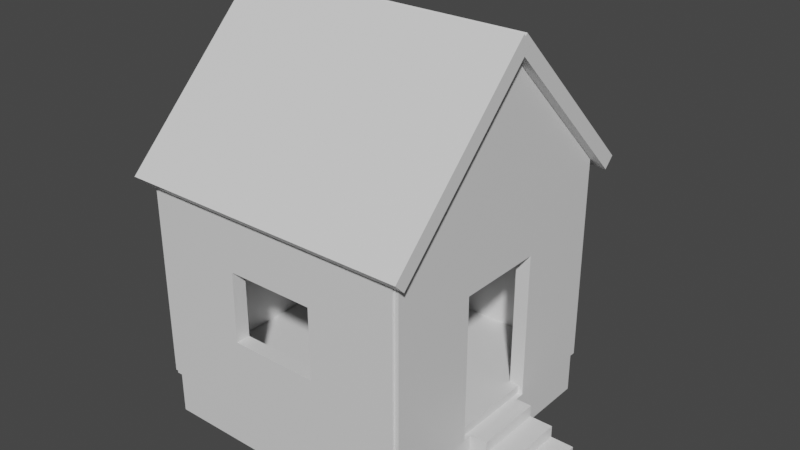 # Source: houseBasic.blend  (saved by Blender 2.91.10; exported with 4.5.12 LTS)
import bpy
from mathutils import Matrix  # noqa: F401  (used for matrix-valued properties, if any)

bpy.ops.wm.read_factory_settings(use_empty=True)
scene = bpy.context.scene
scene.name = 'Scene'

# ---- collections
col_collection = bpy.data.collections.new('Collection'); scene.collection.children.link(col_collection)

# ---- materials (node trees are filled in below, after node groups)
mat_material = bpy.data.materials.new('Material')
mat_material.alpha_threshold = 0.0
mat_material.use_transparent_shadow = False
mat_material.line_color = (0.0, 0.0, 0.0, 1.0)

# ---- material node trees
mat_material.use_nodes = True; mat_material.node_tree.nodes.clear()
_N = mat_material.node_tree.nodes; _L = mat_material.node_tree.links
n0 = _N.new('ShaderNodeOutputMaterial'); n0.name = 'Material Output'; n0.location = (300, 300)
n1 = _N.new('ShaderNodeBsdfPrincipled'); n1.name = 'Principled BSDF'; n1.location = (10, 300)
n1.distribution = 'GGX'
n1.subsurface_method = 'BURLEY'
n1.inputs[2].default_value = 0.4
n1.inputs[3].default_value = 1.45
n1.inputs[27].default_value = (0.0, 0.0, 0.0, 1.0)
n1.inputs[28].default_value = 1.0
_L.new(n1.outputs[0], n0.inputs[0])
n0.is_active_output = True

# ---- world
world_world = bpy.data.worlds.new('World'); scene.world = world_world
world_world.use_nodes = True; world_world.node_tree.nodes.clear()
_N = world_world.node_tree.nodes; _L = world_world.node_tree.links
n0 = _N.new('ShaderNodeOutputWorld'); n0.name = 'World Output'; n0.location = (300, 300)
n1 = _N.new('ShaderNodeBackground'); n1.name = 'Background'; n1.location = (10, 300)
n1.inputs[0].default_value = (0.05088, 0.05088, 0.05088, 1.0)
_L.new(n1.outputs[0], n0.inputs[0])
n0.is_active_output = True
world_world.color = (0.05088, 0.05088, 0.05088)
world_world.use_sun_shadow = False
world_world.sun_shadow_jitter_overblur = 0.0

# ---- meshes
me_cube = bpy.data.meshes.new('Cube')
me_cube.from_pydata([(5.0, 5.0, 1.0), (5.0, 5.0, -1.0), (5.0, -5.0, 1.0), (5.0, -5.0, -1.0), (-5.0, 5.0, 1.0), (-5.0, 5.0, -1.0), (-5.0, -5.0, 1.0), (-5.0, -5.0, -1.0)], [], [(0, 4, 6, 2), (3, 2, 6, 7), (7, 6, 4, 5), (5, 1, 3, 7), (1, 0, 2, 3), (5, 4, 0, 1)])
_uv = me_cube.uv_layers.new(name='UVMap')
_uv.uv.foreach_set('vector', [0.625, 0.5, 0.875, 0.5, 0.875, 0.75, 0.625, 0.75, 0.375, 0.75, 0.625, 0.75, 0.625, 1.0, 0.375, 1.0, 0.375, 0.0, 0.625, 0.0, 0.625, 0.25, 0.375, 0.25, 0.125, 0.5, 0.375, 0.5, 0.375, 0.75, 0.125, 0.75, 0.375, 0.5, 0.625, 0.5, 0.625, 0.75, 0.375, 0.75, 0.375, 0.25, 0.625, 0.25, 0.625, 0.5, 0.375, 0.5])
me_cube.materials.append(mat_material)
me_cube.use_remesh_preserve_volume = False
me_cube.use_remesh_preserve_attributes = False
me_cube.use_mirror_vertex_groups = False
me_cube.update()
me_cube_001 = bpy.data.meshes.new('Cube.001')
me_cube_001.from_pydata([(5.0, -4.615, 8.157), (5.0, -4.615, 0.206), (5.0, -5.15, 8.157), (5.0, -5.15, 0.206), (-5.0, -4.615, 8.157), (-5.0, -4.615, 0.206), (-5.0, -5.15, 8.157), (-5.0, -5.15, 0.206), (1.667, -4.615, 0.206), (-1.667, -4.615, 0.206), (1.667, -5.15, 8.157), (-1.667, -5.15, 8.157), (-1.667, -5.15, 0.206), (1.667, -5.15, 0.206), (-1.667, -4.615, 8.157), (1.667, -4.615, 8.157), (5.0, -4.615, 5.507), (5.0, -4.615, 2.856), (-5.0, -5.15, 2.856), (-5.0, -5.15, 5.507), (5.0, -5.15, 5.507), (5.0, -5.15, 2.856), (-5.0, -4.615, 5.507), (-5.0, -4.615, 2.856), (-1.667, -4.615, 5.507), (-1.667, -4.615, 2.856), (1.667, -4.615, 5.507), (1.667, -4.615, 2.856), (1.667, -5.15, 5.507), (1.667, -5.15, 2.856), (-1.667, -5.15, 5.507), (-1.667, -5.15, 2.856)], [], [(14, 4, 6, 11), (30, 11, 6, 19), (19, 6, 4, 22), (8, 1, 3, 13), (16, 0, 2, 20), (26, 15, 0, 16), (22, 4, 14, 24), (24, 14, 15, 26), (5, 9, 12, 7), (9, 8, 13, 12), (20, 2, 10, 28), (28, 10, 11, 30), (0, 15, 10, 2), (15, 14, 11, 10), (13, 29, 31, 12), (29, 27, 25, 31), (3, 21, 29, 13), (21, 20, 28, 29), (9, 25, 27, 8), (25, 24, 30, 31), (5, 23, 25, 9), (23, 22, 24, 25), (8, 27, 17, 1), (27, 26, 16, 17), (1, 17, 21, 3), (17, 16, 20, 21), (7, 18, 23, 5), (18, 19, 22, 23), (12, 31, 18, 7), (31, 30, 19, 18), (27, 29, 28, 26), (28, 30, 24, 26)])
_uv = me_cube_001.uv_layers.new(name='UVMap')
_uv.uv.foreach_set('vector', [0.7917, 0.5, 0.875, 0.5, 0.875, 0.75, 0.7917, 0.75, 0.5417, 0.9167, 0.625, 0.9167, 0.625, 1.0, 0.5417, 1.0, 0.5417, 0.0, 0.625, 0.0, 0.625, 0.25, 0.5417, 0.25, 0.2917, 0.5, 0.375, 0.5, 0.375, 0.75, 0.2917, 0.75, 0.5417, 0.5, 0.625, 0.5, 0.625, 0.75, 0.5417, 0.75, 0.5417, 0.4167, 0.625, 0.4167, 0.625, 0.5, 0.5417, 0.5, 0.5417, 0.25, 0.625, 0.25, 0.625, 0.3333, 0.5417, 0.3333, 0.5417, 0.3333, 0.625, 0.3333, 0.625, 0.4167, 0.5417, 0.4167, 0.125, 0.5, 0.2083, 0.5, 0.2083, 0.75, 0.125, 0.75, 0.2083, 0.5, 0.2917, 0.5, 0.2917, 0.75, 0.2083, 0.75, 0.5417, 0.75, 0.625, 0.75, 0.625, 0.8333, 0.5417, 0.8333, 0.5417, 0.8333, 0.625, 0.8333, 0.625, 0.9167, 0.5417, 0.9167, 0.625, 0.5, 0.7083, 0.5, 0.7083, 0.75, 0.625, 0.75, 0.7083, 0.5, 0.7917, 0.5, 0.7917, 0.75, 0.7083, 0.75, 0.375, 0.8333, 0.4583, 0.8333, 0.4583, 0.9167, 0.375, 0.9167, 0.4583, 0.8333, 0.4583, 0.4167, 0.4583, 0.3333, 0.4583, 0.9167, 0.375, 0.75, 0.4583, 0.75, 0.4583, 0.8333, 0.375, 0.8333, 0.4583, 0.75, 0.5417, 0.75, 0.5417, 0.8333, 0.4583, 0.8333, 0.375, 0.3333, 0.4583, 0.3333, 0.4583, 0.4167, 0.375, 0.4167, 0.4583, 0.3333, 0.5417, 0.3333, 0.5417, 0.9167, 0.4583, 0.9167, 0.375, 0.25, 0.4583, 0.25, 0.4583, 0.3333, 0.375, 0.3333, 0.4583, 0.25, 0.5417, 0.25, 0.5417, 0.3333, 0.4583, 0.3333, 0.375, 0.4167, 0.4583, 0.4167, 0.4583, 0.5, 0.375, 0.5, 0.4583, 0.4167, 0.5417, 0.4167, 0.5417, 0.5, 0.4583, 0.5, 0.375, 0.5, 0.4583, 0.5, 0.4583, 0.75, 0.375, 0.75, 0.4583, 0.5, 0.5417, 0.5, 0.5417, 0.75, 0.4583, 0.75, 0.375, 0.0, 0.4583, 0.0, 0.4583, 0.25, 0.375, 0.25, 0.4583, 0.0, 0.5417, 0.0, 0.5417, 0.25, 0.4583, 0.25, 0.375, 0.9167, 0.4583, 0.9167, 0.4583, 1.0, 0.375, 1.0, 0.4583, 0.9167, 0.5417, 0.9167, 0.5417, 1.0, 0.4583, 1.0, 0.4583, 0.4167, 0.4583, 0.8333, 0.5417, 0.8333, 0.5417, 0.4167, 0.5417, 0.8333, 0.5417, 0.9167, 0.5417, 0.3333, 0.5417, 0.4167])
me_cube_001.materials.append(mat_material)
me_cube_001.use_remesh_preserve_volume = False
me_cube_001.use_remesh_preserve_attributes = False
me_cube_001.use_mirror_vertex_groups = False
me_cube_001.update()
me_cube_002 = bpy.data.meshes.new('Cube.002')
me_cube_002.from_pydata([(5.0, -4.615, 8.157), (5.0, -4.615, 0.206), (5.0, -5.15, 8.157), (5.0, -5.15, 0.206), (-5.0, -4.615, 8.157), (-5.0, -4.615, 0.206), (-5.0, -5.15, 8.157), (-5.0, -5.15, 0.206)], [], [(0, 4, 6, 2), (3, 2, 6, 7), (7, 6, 4, 5), (5, 1, 3, 7), (1, 0, 2, 3), (5, 4, 0, 1)])
_uv = me_cube_002.uv_layers.new(name='UVMap')
_uv.uv.foreach_set('vector', [0.625, 0.5, 0.875, 0.5, 0.875, 0.75, 0.625, 0.75, 0.375, 0.75, 0.625, 0.75, 0.625, 1.0, 0.375, 1.0, 0.375, 0.0, 0.625, 0.0, 0.625, 0.25, 0.375, 0.25, 0.125, 0.5, 0.375, 0.5, 0.375, 0.75, 0.125, 0.75, 0.375, 0.5, 0.625, 0.5, 0.625, 0.75, 0.375, 0.75, 0.375, 0.25, 0.625, 0.25, 0.625, 0.5, 0.375, 0.5])
me_cube_002.materials.append(mat_material)
me_cube_002.use_remesh_preserve_volume = False
me_cube_002.use_remesh_preserve_attributes = False
me_cube_002.use_mirror_vertex_groups = False
me_cube_002.update()
me_cube_003 = bpy.data.meshes.new('Cube.003')
me_cube_003.from_pydata([(-5.195, 0.1173, 8.157), (-5.195, 0.1173, 0.206), (-4.661, 0.1173, 8.157), (-4.661, 0.1173, 0.206), (-5.195, -9.883, 8.157), (-5.195, -9.883, 0.206), (-4.661, -9.883, 8.157), (-4.661, -9.883, 0.206), (-5.195, -4.883, 0.206), (-4.661, -4.883, 13.17), (-4.661, -4.883, 0.206), (-5.195, -4.883, 13.17)], [], [(11, 4, 6, 9), (10, 9, 6, 7), (7, 6, 4, 5), (8, 1, 3, 10), (1, 0, 2, 3), (8, 11, 0, 1), (5, 4, 11, 8), (5, 8, 10, 7), (3, 2, 9, 10), (0, 11, 9, 2)])
_uv = me_cube_003.uv_layers.new(name='UVMap')
_uv.uv.foreach_set('vector', [0.75, 0.5, 0.875, 0.5, 0.875, 0.75, 0.75, 0.75, 0.375, 0.875, 0.625, 0.875, 0.625, 1.0, 0.375, 1.0, 0.375, 0.0, 0.625, 0.0, 0.625, 0.25, 0.375, 0.25, 0.25, 0.5, 0.375, 0.5, 0.375, 0.75, 0.25, 0.75, 0.375, 0.5, 0.625, 0.5, 0.625, 0.75, 0.375, 0.75, 0.375, 0.375, 0.625, 0.375, 0.625, 0.5, 0.375, 0.5, 0.375, 0.25, 0.625, 0.25, 0.625, 0.375, 0.375, 0.375, 0.125, 0.5, 0.25, 0.5, 0.25, 0.75, 0.125, 0.75, 0.375, 0.75, 0.625, 0.75, 0.625, 0.875, 0.375, 0.875, 0.625, 0.5, 0.75, 0.5, 0.75, 0.75, 0.625, 0.75])
me_cube_003.materials.append(mat_material)
me_cube_003.use_remesh_preserve_volume = False
me_cube_003.use_remesh_preserve_attributes = False
me_cube_003.use_mirror_vertex_groups = False
me_cube_003.update()
me_cube_004 = bpy.data.meshes.new('Cube.004')
me_cube_004.from_pydata([(-5.195, 0.1173, 8.157), (-5.195, 0.1173, 0.206), (-4.661, 0.1173, 8.157), (-4.661, 0.1173, 0.206), (-5.195, -9.883, 8.157), (-5.195, -9.883, 0.206), (-4.661, -9.883, 8.157), (-4.661, -9.883, 0.206), (-5.195, -3.216, 0.206), (-5.195, -6.549, 0.206), (-4.661, -6.549, 0.206), (-4.661, -3.216, 0.206), (-5.195, 0.1173, 4.182), (-4.661, -9.883, 5.663), (-4.661, 0.1173, 5.663), (-5.195, -9.883, 5.663), (-5.195, -6.549, 5.663), (-5.195, -3.216, 5.663), (-4.661, -3.216, 5.663), (-4.661, -6.549, 5.663), (-4.661, -4.883, 13.25), (-5.195, -4.883, 13.25), (-4.661, -4.883, 5.663), (-5.195, -4.883, 5.663)], [], [(14, 2, 20, 22, 18), (13, 6, 4, 15), (8, 1, 3, 11), (12, 0, 2, 14), (15, 4, 21, 23, 16), (5, 9, 10, 7), (9, 8, 11, 10), (0, 12, 17, 23, 21), (4, 6, 20, 21), (22, 19, 16, 23), (3, 14, 18, 11), (16, 19, 10, 9), (5, 15, 16, 9), (8, 17, 12, 1), (1, 12, 14, 3), (7, 13, 15, 5), (10, 19, 13, 7), (18, 17, 8, 11), (18, 22, 23, 17), (0, 21, 20, 2), (6, 13, 19, 22, 20)])
_uv = me_cube_004.uv_layers.new(name='UVMap')
_uv.uv.foreach_set('vector', [0.5, 0.75, 0.625, 0.75, 0.625, 0.875, 0.5, 0.875, 0.5, 0.8333, 0.5, 0.0, 0.625, 0.0, 0.625, 0.25, 0.5, 0.25, 0.2917, 0.5, 0.375, 0.5, 0.375, 0.75, 0.2917, 0.75, 0.5, 0.5, 0.625, 0.5, 0.625, 0.75, 0.5, 0.75, 0.5, 0.25, 0.625, 0.25, 0.625, 0.375, 0.5, 0.375, 0.5, 0.3333, 0.125, 0.5, 0.2083, 0.5, 0.2083, 0.75, 0.125, 0.75, 0.2083, 0.5, 0.2917, 0.5, 0.2917, 0.75, 0.2083, 0.75, 0.625, 0.5, 0.5, 0.5, 0.5, 0.4167, 0.5, 0.375, 0.625, 0.375, 0.875, 0.5, 0.875, 0.75, 0.75, 0.75, 0.75, 0.5, 0.5, 0.875, 0.5, 0.9167, 0.5, 0.3333, 0.5, 0.375, 0.375, 0.75, 0.5, 0.75, 0.5, 0.8333, 0.375, 0.8333, 0.5, 0.3333, 0.5, 0.9167, 0.375, 0.9167, 0.2083, 0.5, 0.375, 0.25, 0.5, 0.25, 0.5, 0.3333, 0.375, 0.3333, 0.375, 0.4167, 0.5, 0.4167, 0.5, 0.5, 0.375, 0.5, 0.375, 0.5, 0.5, 0.5, 0.5, 0.75, 0.375, 0.75, 0.375, 0.0, 0.5, 0.0, 0.5, 0.25, 0.375, 0.25, 0.375, 0.9167, 0.5, 0.9167, 0.5, 1.0, 0.375, 1.0, 0.0, 0.0, 0.0, 0.0, 0.0, 0.0, 0.0, 0.0, 0.5, 0.8333, 0.5, 0.875, 0.5, 0.375, 0.5, 0.4167, 0.625, 0.5, 0.75, 0.5, 0.75, 0.75, 0.625, 0.75, 0.625, 1.0, 0.5, 1.0, 0.5, 0.9167, 0.5, 0.875, 0.625, 0.875])
me_cube_004.materials.append(mat_material)
me_cube_004.use_remesh_preserve_volume = False
me_cube_004.use_remesh_preserve_attributes = False
me_cube_004.use_mirror_vertex_groups = False
me_cube_004.update()
me_cube_005 = bpy.data.meshes.new('Cube.005')
me_cube_005.from_pydata([(1.305, 1.305, -0.6656), (1.305, -1.305, -0.6656), (-1.305, 1.305, 0.6656), (-1.305, 1.305, -0.6656), (-1.305, -1.305, 0.6656), (-1.305, -1.305, -0.6656), (0.435, 1.305, -0.6656), (-0.435, 1.305, -0.6656), (-0.435, -1.305, 0.6656), (-0.435, -1.305, -0.6656), (0.435, -1.305, -0.6656), (-0.435, 1.305, 0.6656), (1.305, 1.305, -0.2219), (-1.305, -1.305, -0.2219), (-1.305, -1.305, 0.2219), (1.305, -1.305, -0.2219), (-1.305, 1.305, 0.2219), (-1.305, 1.305, -0.2219), (-0.435, 1.305, 0.2219), (-0.435, 1.305, -0.2219), (0.435, 1.305, 0.2219), (0.435, 1.305, -0.2219), (0.435, -1.305, 0.2219), (0.435, -1.305, -0.2219), (-0.435, -1.305, 0.2219), (-0.435, -1.305, -0.2219)], [], [(11, 2, 4, 8), (14, 4, 2, 16), (6, 0, 1, 10), (24, 22, 20, 18), (3, 7, 9, 5), (7, 6, 10, 9), (20, 22, 23, 21), (23, 15, 12, 21), (16, 2, 11, 18, 19, 7, 3, 17), (1, 15, 23, 10), (7, 19, 18, 20, 21, 6), (6, 21, 12, 0), (24, 8, 4, 14, 13, 5, 9, 25), (0, 12, 15, 1), (24, 18, 11, 8), (5, 13, 17, 3), (13, 14, 16, 17), (10, 23, 22, 24, 25, 9)])
_uv = me_cube_005.uv_layers.new(name='UVMap')
_uv.uv.foreach_set('vector', [0.7917, 0.5, 0.875, 0.5, 0.875, 0.75, 0.7917, 0.75, 0.5417, 0.0, 0.625, 0.0, 0.625, 0.25, 0.5417, 0.25, 0.2917, 0.5, 0.375, 0.5, 0.375, 0.75, 0.2917, 0.75, 0.5417, 0.9167, 0.5417, 0.8333, 0.5417, 0.4167, 0.5417, 0.3333, 0.125, 0.5, 0.2083, 0.5, 0.2083, 0.75, 0.125, 0.75, 0.2083, 0.5, 0.2917, 0.5, 0.2917, 0.75, 0.2083, 0.75, 0.5417, 0.4167, 0.5417, 0.8333, 0.4583, 0.8333, 0.4583, 0.4167, 0.4583, 0.8333, 0.4583, 0.75, 0.4583, 0.5, 0.4583, 0.4167, 0.5417, 0.25, 0.625, 0.25, 0.625, 0.3333, 0.5417, 0.3333, 0.4583, 0.3333, 0.375, 0.3333, 0.375, 0.25, 0.4583, 0.25, 0.375, 0.75, 0.4583, 0.75, 0.4583, 0.8333, 0.375, 0.8333, 0.375, 0.3333, 0.4583, 0.3333, 0.5417, 0.3333, 0.5417, 0.4167, 0.4583, 0.4167, 0.375, 0.4167, 0.375, 0.4167, 0.4583, 0.4167, 0.4583, 0.5, 0.375, 0.5, 0.5417, 0.9167, 0.625, 0.9167, 0.625, 1.0, 0.5417, 1.0, 0.4583, 1.0, 0.375, 1.0, 0.375, 0.9167, 0.4583, 0.9167, 0.375, 0.5, 0.4583, 0.5, 0.4583, 0.75, 0.375, 0.75, 0.5417, 0.9167, 0.5417, 0.3333, 0.7917, 0.5, 0.625, 0.9167, 0.375, 0.0, 0.4583, 0.0, 0.4583, 0.25, 0.375, 0.25, 0.4583, 0.0, 0.5417, 0.0, 0.5417, 0.25, 0.4583, 0.25, 0.375, 0.8333, 0.4583, 0.8333, 0.5417, 0.8333, 0.5417, 0.9167, 0.4583, 0.9167, 0.375, 0.9167])
me_cube_005.materials.append(mat_material)
me_cube_005.use_remesh_preserve_volume = False
me_cube_005.use_remesh_preserve_attributes = False
me_cube_005.use_mirror_vertex_groups = False
me_cube_005.update()
me_cube_006 = bpy.data.meshes.new('Cube.006')
me_cube_006.from_pydata([(5.548, -7.505, 7.182), (5.548, -1.883, 1.56), (5.548, -7.883, 6.804), (5.548, -2.261, 1.181), (-5.438, -7.505, 7.182), (-5.438, -1.883, 1.56), (-5.438, -7.883, 6.804), (-5.438, -2.261, 1.181)], [], [(0, 4, 6, 2), (3, 2, 6, 7), (7, 6, 4, 5), (5, 1, 3, 7), (1, 0, 2, 3), (5, 4, 0, 1)])
_uv = me_cube_006.uv_layers.new(name='UVMap')
_uv.uv.foreach_set('vector', [0.625, 0.5, 0.875, 0.5, 0.875, 0.75, 0.625, 0.75, 0.375, 0.75, 0.625, 0.75, 0.625, 1.0, 0.375, 1.0, 0.375, 0.0, 0.625, 0.0, 0.625, 0.25, 0.375, 0.25, 0.125, 0.5, 0.375, 0.5, 0.375, 0.75, 0.125, 0.75, 0.375, 0.5, 0.625, 0.5, 0.625, 0.75, 0.375, 0.75, 0.375, 0.25, 0.625, 0.25, 0.625, 0.5, 0.375, 0.5])
me_cube_006.materials.append(mat_material)
me_cube_006.use_remesh_preserve_volume = False
me_cube_006.use_remesh_preserve_attributes = False
me_cube_006.use_mirror_vertex_groups = False
me_cube_006.update()
me_cube_007 = bpy.data.meshes.new('Cube.007')
me_cube_007.from_pydata([(5.46, -7.505, 7.182), (5.46, -1.883, 1.56), (5.46, -7.883, 6.804), (5.46, -2.261, 1.181), (-5.556, -7.505, 7.182), (-5.556, -1.883, 1.56), (-5.556, -7.883, 6.804), (-5.556, -2.261, 1.181)], [], [(0, 4, 6, 2), (3, 2, 6, 7), (7, 6, 4, 5), (5, 1, 3, 7), (1, 0, 2, 3), (5, 4, 0, 1)])
_uv = me_cube_007.uv_layers.new(name='UVMap')
_uv.uv.foreach_set('vector', [0.625, 0.5, 0.875, 0.5, 0.875, 0.75, 0.625, 0.75, 0.375, 0.75, 0.625, 0.75, 0.625, 1.0, 0.375, 1.0, 0.375, 0.0, 0.625, 0.0, 0.625, 0.25, 0.375, 0.25, 0.125, 0.5, 0.375, 0.5, 0.375, 0.75, 0.125, 0.75, 0.375, 0.5, 0.625, 0.5, 0.625, 0.75, 0.375, 0.75, 0.375, 0.25, 0.625, 0.25, 0.625, 0.5, 0.375, 0.5])
me_cube_007.materials.append(mat_material)
me_cube_007.use_remesh_preserve_volume = False
me_cube_007.use_remesh_preserve_attributes = False
me_cube_007.use_mirror_vertex_groups = False
me_cube_007.update()

# ---- objects
ob_floor = bpy.data.objects.new('Floor', me_cube)
ob_wallside = bpy.data.objects.new('WallSide', me_cube_001)
ob_wallside_001 = bpy.data.objects.new('WallSide.001', me_cube_002)
ob_wallnodoor = bpy.data.objects.new('WallNoDoor', me_cube_003)
ob_walldoor = bpy.data.objects.new('WallDoor', me_cube_004)
ob_stairs = bpy.data.objects.new('Stairs', me_cube_005)
ob_roof = bpy.data.objects.new('Roof', me_cube_006)
ob_roof_001 = bpy.data.objects.new('Roof.001', me_cube_007)

# ---- transforms, parenting, visibility, modifiers, constraints
ob_floor.location = (0.0, 0.0, 0.0)
ob_floor.lock_rotations_4d = False
ob_floor.empty_display_type = 'ARROWS'
ob_floor.lineart.crease_threshold = 0.0
ob_wallside.location = (0.0, 0.0, 0.4861)
ob_wallside.lock_rotations_4d = False
ob_wallside.empty_display_type = 'ARROWS'
ob_wallside.lineart.crease_threshold = 0.0
ob_wallside_001.location = (0.0, 9.699, 0.4861)
ob_wallside_001.lock_rotations_4d = False
ob_wallside_001.empty_display_type = 'ARROWS'
ob_wallside_001.lineart.crease_threshold = 0.0
ob_wallnodoor.location = (0.0, 4.811, 0.4861)
ob_wallnodoor.lock_rotations_4d = False
ob_wallnodoor.empty_display_type = 'ARROWS'
ob_wallnodoor.lineart.crease_threshold = 0.0
ob_walldoor.location = (9.828, 4.811, 0.4861)
ob_walldoor.lock_rotations_4d = False
ob_walldoor.empty_display_type = 'ARROWS'
ob_walldoor.lineart.crease_threshold = 0.0
ob_stairs.location = (6.1, 0.1166, -0.1214)
ob_stairs.lock_rotations_4d = False
ob_stairs.empty_display_type = 'ARROWS'
ob_stairs.lineart.crease_threshold = 0.0
ob_roof.location = (0.0, 7.612, 6.854)
ob_roof.lock_rotations_4d = False
ob_roof.empty_display_type = 'ARROWS'
ob_roof.lineart.crease_threshold = 0.0
ob_roof_001.location = (0.0, -7.561, 6.854)
ob_roof_001.rotation_euler = (0.0, -0.0, 3.142)
ob_roof_001.lock_rotations_4d = False
ob_roof_001.empty_display_type = 'ARROWS'
ob_roof_001.lineart.crease_threshold = 0.0

# ---- collection membership
col_collection.objects.link(ob_floor)
col_collection.objects.link(ob_wallside)
col_collection.objects.link(ob_wallside_001)
col_collection.objects.link(ob_wallnodoor)
col_collection.objects.link(ob_walldoor)
col_collection.objects.link(ob_stairs)
col_collection.objects.link(ob_roof)
col_collection.objects.link(ob_roof_001)

# ---- scene / render settings (as saved in the file)
scene.frame_start = 1; scene.frame_end = 250; scene.frame_set(1)
scene.render.engine = 'BLENDER_EEVEE_NEXT'
scene.cycles.use_denoising = False
scene.cycles.samples = 128
scene.cycles.sampling_pattern = 'TABULATED_SOBOL'
scene.cycles.use_adaptive_sampling = False
scene.cycles.use_light_tree = False
scene.view_settings.view_transform = 'Filmic'
bpy.context.view_layer.update()

# ---- added for rendering (the .blend has no active camera and no usable light): camera, sun
cam_auto = bpy.data.cameras.new('AutoCamera')
cam_auto.lens = 50.0
cam_auto.sensor_width = 36.0
cam_auto.clip_end = 1000.0
ob_auto_camera = bpy.data.objects.new('AutoCamera', cam_auto)
scene.collection.objects.link(ob_auto_camera)
ob_auto_camera.location = (22.1052, -25.3337, 23.4239)
ob_auto_camera.rotation_euler = (1.09748, -7.21219e-08, 0.694738)
scene.camera = ob_auto_camera
light_auto_sun = bpy.data.lights.new('AutoSun', 'SUN')
light_auto_sun.energy = 3.0
light_auto_sun.angle = 0.0523599
ob_auto_sun = bpy.data.objects.new('AutoSun', light_auto_sun)
scene.collection.objects.link(ob_auto_sun)
ob_auto_sun.rotation_euler = (0.872665, 0.174533, 0.523599)
bpy.context.view_layer.update()
